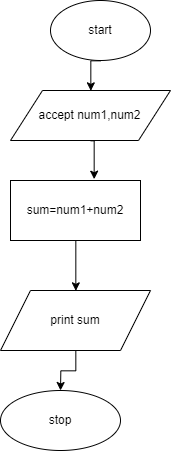

The diagram above was exported from draw.io. Its source (the exported page's mxGraphModel, read from the mxfile embedded in the PNG):
<mxGraphModel dx="1423" dy="413" grid="1" gridSize="10" guides="1" tooltips="1" connect="1" arrows="1" fold="1" page="1" pageScale="1" pageWidth="850" pageHeight="1100" background="none" math="0" shadow="0">
  <root>
    <mxCell id="0" />
    <mxCell id="1" parent="0" />
    <mxCell id="8zUMBO1NsjQX78GKGZoH-6" style="edgeStyle=orthogonalEdgeStyle;rounded=0;orthogonalLoop=1;jettySize=auto;html=1;exitX=0.5;exitY=1;exitDx=0;exitDy=0;entryX=0.5;entryY=0;entryDx=0;entryDy=0;" edge="1" parent="1" source="8zUMBO1NsjQX78GKGZoH-1" target="8zUMBO1NsjQX78GKGZoH-2">
      <mxGeometry relative="1" as="geometry" />
    </mxCell>
    <mxCell id="8zUMBO1NsjQX78GKGZoH-1" value="start" style="ellipse;whiteSpace=wrap;html=1;" vertex="1" parent="1">
      <mxGeometry x="280" y="100" width="100" height="60" as="geometry" />
    </mxCell>
    <mxCell id="8zUMBO1NsjQX78GKGZoH-8" style="edgeStyle=orthogonalEdgeStyle;rounded=0;orthogonalLoop=1;jettySize=auto;html=1;exitX=0.5;exitY=1;exitDx=0;exitDy=0;entryX=0.638;entryY=-0.017;entryDx=0;entryDy=0;entryPerimeter=0;" edge="1" parent="1" source="8zUMBO1NsjQX78GKGZoH-2" target="8zUMBO1NsjQX78GKGZoH-3">
      <mxGeometry relative="1" as="geometry" />
    </mxCell>
    <mxCell id="8zUMBO1NsjQX78GKGZoH-2" value="accept num1,num2" style="shape=parallelogram;perimeter=parallelogramPerimeter;whiteSpace=wrap;html=1;" vertex="1" parent="1">
      <mxGeometry x="240" y="190" width="160" height="50" as="geometry" />
    </mxCell>
    <mxCell id="8zUMBO1NsjQX78GKGZoH-9" style="edgeStyle=orthogonalEdgeStyle;rounded=0;orthogonalLoop=1;jettySize=auto;html=1;exitX=0.5;exitY=1;exitDx=0;exitDy=0;entryX=0.5;entryY=0;entryDx=0;entryDy=0;" edge="1" parent="1" source="8zUMBO1NsjQX78GKGZoH-3" target="8zUMBO1NsjQX78GKGZoH-4">
      <mxGeometry relative="1" as="geometry" />
    </mxCell>
    <mxCell id="8zUMBO1NsjQX78GKGZoH-3" value="sum=num1+num2" style="rounded=0;whiteSpace=wrap;html=1;" vertex="1" parent="1">
      <mxGeometry x="240" y="280" width="130" height="60" as="geometry" />
    </mxCell>
    <mxCell id="8zUMBO1NsjQX78GKGZoH-10" style="edgeStyle=orthogonalEdgeStyle;rounded=0;orthogonalLoop=1;jettySize=auto;html=1;exitX=0.5;exitY=1;exitDx=0;exitDy=0;" edge="1" parent="1" source="8zUMBO1NsjQX78GKGZoH-4" target="8zUMBO1NsjQX78GKGZoH-5">
      <mxGeometry relative="1" as="geometry" />
    </mxCell>
    <mxCell id="8zUMBO1NsjQX78GKGZoH-4" value="print sum" style="shape=parallelogram;perimeter=parallelogramPerimeter;whiteSpace=wrap;html=1;" vertex="1" parent="1">
      <mxGeometry x="230" y="390" width="150" height="60" as="geometry" />
    </mxCell>
    <mxCell id="8zUMBO1NsjQX78GKGZoH-5" value="stop" style="ellipse;whiteSpace=wrap;html=1;" vertex="1" parent="1">
      <mxGeometry x="230" y="490" width="120" height="60" as="geometry" />
    </mxCell>
  </root>
</mxGraphModel>